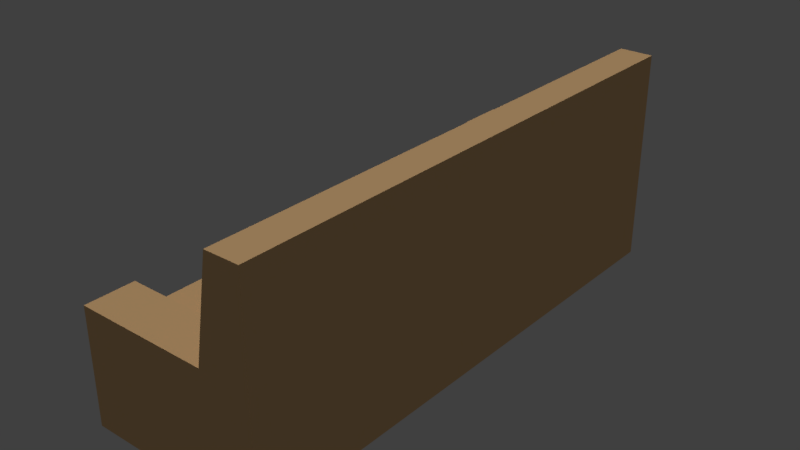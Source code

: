 # Source: couch_01_mockup.blend  (saved by Blender 2.78.0; exported with 4.5.12 LTS)
import bpy
from mathutils import Matrix  # noqa: F401  (used for matrix-valued properties, if any)

bpy.ops.wm.read_factory_settings(use_empty=True)
scene = bpy.context.scene
scene.name = 'Scene'

# ---- collections
col_collection_1 = bpy.data.collections.new('Collection 1'); scene.collection.children.link(col_collection_1)

# ---- materials (node trees are filled in below, after node groups)
mat_chair_02_material = bpy.data.materials.new('chair_02_material')
mat_chair_02_material.alpha_threshold = 0.0
mat_chair_02_material.use_transparent_shadow = False
mat_chair_02_material.diffuse_color = (0.8, 0.5048, 0.2438, 1.0)
mat_chair_02_material.roughness = 0.5
mat_chair_02_material.specular_intensity = 0.0

# ---- material node trees

# ---- world
world_world = bpy.data.worlds.new('World'); scene.world = world_world
world_world.color = (0.05088, 0.05088, 0.05088)
world_world.use_sun_shadow = False
world_world.sun_shadow_jitter_overblur = 0.0
world_world.cycles.sampling_method = 'MANUAL'

# ---- lights
light_hemi_001 = bpy.data.lights.new('Hemi.001', 'SUN')
light_hemi_001.transmission_factor = 0.0
light_hemi_001.angle = 0.1993
light_hemi_001.energy = 0.5
light_hemi_001.shadow_buffer_clip_start = 0.5
light_hemi_001.shadow_soft_size = 0.1
light_hemi_001.shadow_cascade_max_distance = 1000.0
light_hemi = bpy.data.lights.new('Hemi', 'SUN')
light_hemi.transmission_factor = 0.0
light_hemi.angle = 0.1993
light_hemi.energy = 1.0
light_hemi.shadow_buffer_clip_start = 0.5
light_hemi.shadow_soft_size = 0.1
light_hemi.shadow_cascade_max_distance = 1000.0

# ---- meshes
me_plane = bpy.data.meshes.new('Plane')
me_plane.from_pydata([(-0.3255, -1.066, 0.343), (0.3982, -1.066, 0.343), (-0.3255, 1.066, 0.343), (0.3982, 1.066, 0.343), (-0.2286, -1.066, 0.343), (0.1559, -1.066, 0.343), (0.1559, 1.066, 0.343), (-0.2286, 1.066, 0.343), (-0.3255, 0.8724, 0.343), (-0.3255, -0.8724, 0.343), (0.3982, -0.8724, 0.343), (0.3982, 0.8724, 0.343), (-0.2286, -0.8724, 0.343), (-0.2286, 0.8724, 0.343), (0.1559, -0.8724, 0.343), (0.1559, 0.8724, 0.343), (-0.3255, -1.066, 2.167e-08), (0.1559, 0.8724, 2.167e-08), (-0.3255, 0.8724, 2.167e-08), (0.1559, -0.8724, 2.167e-08), (-0.2286, 0.8724, 2.167e-08), (-0.2286, 1.066, 2.167e-08), (0.1559, 1.066, 2.167e-08), (-0.2286, -0.8724, 2.167e-08), (0.1559, -1.066, 2.167e-08), (-0.2286, -1.066, 2.167e-08), (0.3982, 0.8724, 2.167e-08), (0.3982, 1.066, 2.167e-08), (-0.3255, 1.066, 2.167e-08), (0.3982, -0.8724, 2.167e-08), (-0.3255, -0.8724, 2.167e-08), (0.3982, -1.066, 2.167e-08), (0.2656, -1.066, 0.8508), (0.3982, -1.066, 0.8508), (0.3982, 0.8724, 0.8508), (0.3982, 1.066, 0.8508), (0.2656, 1.066, 0.8508), (0.2656, 0.8724, 0.8508), (0.3982, -0.8724, 0.8508), (0.2656, -0.8724, 0.8508), (0.3982, -1.066, 0.4521), (0.3982, -0.8724, 0.4521), (0.3982, 0.8724, 0.4521), (0.3982, 1.066, 0.4521), (-0.3255, -0.8724, 0.4521), (-0.3255, -1.066, 0.4521), (-0.2286, -1.066, 0.4521), (0.1985, -1.066, 0.4521), (-0.2286, -0.8724, 0.4521), (0.1985, -0.8724, 0.4521), (-0.2286, 1.066, 0.4521), (-0.3255, 1.066, 0.4521), (0.1985, 1.066, 0.4521), (-0.2286, 0.8724, 0.4521), (0.1985, 0.8724, 0.4521), (-0.3255, 0.8724, 0.4521)], [], [(21, 28, 2, 7), (24, 31, 1, 5), (26, 27, 3, 11), (30, 16, 0, 9), (16, 25, 4, 0), (25, 24, 5, 4), (27, 22, 6, 3), (22, 21, 7, 6), (2, 8, 55, 51), (6, 7, 50, 52), (14, 12, 48, 49), (12, 14, 15, 13), (12, 9, 44, 48), (9, 12, 13, 8), (28, 18, 8, 2), (18, 30, 9, 8), (31, 29, 10, 1), (29, 26, 11, 10), (54, 49, 39, 37), (47, 40, 33, 32), (27, 26, 17, 22), (24, 19, 29, 31), (19, 17, 26, 29), (30, 18, 20, 23), (16, 30, 23, 25), (23, 20, 17, 19), (25, 23, 19, 24), (20, 21, 22, 17), (18, 28, 21, 20), (39, 38, 34, 37), (32, 33, 38, 39), (35, 36, 37, 34), (40, 41, 38, 33), (41, 42, 34, 38), (42, 43, 35, 34), (43, 52, 36, 35), (49, 47, 32, 39), (15, 14, 49, 54), (5, 1, 40, 47), (1, 10, 41, 40), (10, 11, 42, 41), (11, 3, 43, 42), (3, 6, 52, 43), (53, 54, 52, 50), (55, 53, 50, 51), (46, 47, 49, 48), (45, 46, 48, 44), (4, 5, 47, 46), (9, 0, 45, 44), (0, 4, 46, 45), (8, 13, 53, 55), (13, 15, 54, 53), (7, 2, 51, 50), (52, 54, 37, 36)])
_uv = me_plane.uv_layers.new(name='UVMap')
_uv.uv.foreach_set('vector', [0.03073, 1.0, 2.834e-08, 1.0, 0.0, 0.885, 0.03073, 0.885, 0.3063, 1.0, 0.2294, 1.0, 0.2294, 0.885, 0.3063, 0.885, 1.259e-09, 0.06498, 0.0, 3.996e-08, 0.1087, 3.996e-08, 0.1087, 0.06498, 0.8054, 0.6498, 0.8054, 0.7148, 0.6971, 0.7148, 0.6971, 0.6498, 0.4589, 1.0, 0.4281, 1.0, 0.4281, 0.885, 0.4589, 0.885, 0.4281, 1.0, 0.3063, 1.0, 0.3063, 0.885, 0.4281, 0.885, 0.2294, 1.0, 0.1526, 1.0, 0.1526, 0.885, 0.2294, 0.885, 0.1526, 1.0, 0.03073, 1.0, 0.03073, 0.885, 0.1526, 0.885, 0.6971, 0.0, 0.6971, 0.06498, 0.6627, 0.06498, 0.6627, 0.0, 0.1526, 0.885, 0.03073, 0.885, 0.03073, 0.8485, 0.1661, 0.8485, 0.8399, 0.5991, 0.8399, 0.728, 0.8054, 0.728, 0.8054, 0.5849, 0.8361, 0.0, 0.958, 1.998e-08, 0.958, 0.5849, 0.8361, 0.5849, 0.8399, 0.728, 0.8399, 0.7605, 0.8054, 0.7605, 0.8054, 0.728, 0.8054, 0.0, 0.8361, 0.0, 0.8361, 0.5849, 0.8054, 0.5849, 0.8054, 0.0, 0.8054, 0.06498, 0.6971, 0.06498, 0.6971, 0.0, 0.8054, 0.06498, 0.8054, 0.6498, 0.6971, 0.6498, 0.6971, 0.06498, 2.33e-08, 0.7148, 2.204e-08, 0.6498, 0.1087, 0.6498, 0.1087, 0.7148, 2.204e-08, 0.6498, 1.259e-09, 0.06498, 0.1087, 0.06498, 0.1087, 0.6498, 0.627, 0.06498, 0.627, 0.6498, 0.4991, 0.6498, 0.4991, 0.06498, 0.2928, 0.8485, 0.2294, 0.8485, 0.2294, 0.7148, 0.2715, 0.7148, 0.4991, 3.996e-08, 0.4991, 0.06498, 0.4223, 0.06498, 0.4223, 0.0, 0.4223, 0.7148, 0.4223, 0.6498, 0.4991, 0.6498, 0.4991, 0.7148, 0.4223, 0.6498, 0.4223, 0.06498, 0.4991, 0.06498, 0.4991, 0.6498, 0.2697, 0.6498, 0.2697, 0.06498, 0.3004, 0.06498, 0.3004, 0.6498, 0.2697, 0.7148, 0.2697, 0.6498, 0.3004, 0.6498, 0.3004, 0.7148, 0.3004, 0.6498, 0.3004, 0.06498, 0.4223, 0.06498, 0.4223, 0.6498, 0.3004, 0.7148, 0.3004, 0.6498, 0.4223, 0.6498, 0.4223, 0.7148, 0.3004, 0.06498, 0.3004, 0.0, 0.4223, 0.0, 0.4223, 0.06498, 0.2697, 0.06498, 0.2697, 0.0, 0.3004, 0.0, 0.3004, 0.06498, 1.0, 0.6498, 0.958, 0.6498, 0.958, 0.06498, 1.0, 0.06498, 1.0, 0.7148, 0.958, 0.7148, 0.958, 0.6498, 1.0, 0.6498, 0.958, 0.0, 1.0, 0.0, 1.0, 0.06498, 0.958, 0.06498, 0.1433, 0.7148, 0.1433, 0.6498, 0.2697, 0.6498, 0.2697, 0.7148, 0.1433, 0.6498, 0.1433, 0.06498, 0.2697, 0.06498, 0.2697, 0.6498, 0.1433, 0.06498, 0.1433, 3.996e-08, 0.2697, 0.0, 0.2697, 0.06498, 0.2294, 0.8485, 0.1661, 0.8485, 0.1874, 0.7148, 0.2294, 0.7148, 0.627, 0.6498, 0.627, 0.7148, 0.4991, 0.7148, 0.4991, 0.6498, 0.6627, 0.06498, 0.6627, 0.6498, 0.627, 0.6498, 0.627, 0.06498, 0.3063, 0.885, 0.2294, 0.885, 0.2294, 0.8485, 0.2928, 0.8485, 0.1087, 0.7148, 0.1087, 0.6498, 0.1433, 0.6498, 0.1433, 0.7148, 0.1087, 0.6498, 0.1087, 0.06498, 0.1433, 0.06498, 0.1433, 0.6498, 0.1087, 0.06498, 0.1087, 3.996e-08, 0.1433, 3.996e-08, 0.1433, 0.06498, 0.2294, 0.885, 0.1526, 0.885, 0.1661, 0.8485, 0.2294, 0.8485, 0.5203, 0.7473, 0.5203, 0.8905, 0.4589, 0.8905, 0.4589, 0.7473, 0.5203, 0.7148, 0.5203, 0.7473, 0.4589, 0.7473, 0.4589, 0.7148, 0.5818, 0.7473, 0.5818, 0.8905, 0.5203, 0.8905, 0.5203, 0.7473, 0.5818, 0.7148, 0.5818, 0.7473, 0.5203, 0.7473, 0.5203, 0.7148, 0.4281, 0.885, 0.3063, 0.885, 0.2928, 0.8485, 0.4281, 0.8485, 0.6971, 0.6498, 0.6971, 0.7148, 0.6627, 0.7148, 0.6627, 0.6498, 0.4589, 0.885, 0.4281, 0.885, 0.4281, 0.8485, 0.4589, 0.8485, 0.5818, 0.8905, 0.5818, 0.858, 0.6163, 0.858, 0.6163, 0.8905, 0.5818, 0.858, 0.5818, 0.7291, 0.6163, 0.7148, 0.6163, 0.858, 0.03073, 0.885, 0.0, 0.885, 0.0, 0.8485, 0.03073, 0.8485, 0.627, 0.0, 0.627, 0.06498, 0.4991, 0.06498, 0.4991, 7.991e-08])
me_plane.materials.append(mat_chair_02_material)
me_plane.use_remesh_preserve_volume = False
me_plane.use_remesh_preserve_attributes = False
me_plane.use_mirror_vertex_groups = False
me_plane.update()

# ---- objects
ob_plane = bpy.data.objects.new('Plane', me_plane)
ob_bottom_light = bpy.data.objects.new('bottom_light', light_hemi_001)
ob_top_height = bpy.data.objects.new('top_height', light_hemi)

# ---- transforms, parenting, visibility, modifiers, constraints
ob_plane.location = (0.0, 0.0, 0.0)
ob_plane.lineart.crease_threshold = 0.0
ob_bottom_light.location = (0.0, 0.0, -100.0)
ob_bottom_light.rotation_euler = (0.0, 3.142, 0.0)
ob_bottom_light.hide_viewport = True
ob_bottom_light.hide_select = True
ob_bottom_light.lineart.crease_threshold = 0.0
ob_top_height.location = (0.0, 0.0, 100.0)
ob_top_height.hide_viewport = True
ob_top_height.hide_select = True
ob_top_height.lineart.crease_threshold = 0.0

# ---- collection membership
col_collection_1.objects.link(ob_plane)
col_collection_1.objects.link(ob_bottom_light)
col_collection_1.objects.link(ob_top_height)

# ---- scene / render settings (as saved in the file)
scene.frame_start = 1; scene.frame_end = 250; scene.frame_set(1)
scene.render.engine = 'BLENDER_EEVEE_NEXT'
scene.render.resolution_percentage = 50
scene.render.dither_intensity = 0.0
scene.cycles.use_denoising = False
scene.cycles.samples = 128
scene.cycles.sampling_pattern = 'TABULATED_SOBOL'
scene.cycles.light_sampling_threshold = 0.0
scene.cycles.use_adaptive_sampling = False
scene.cycles.use_light_tree = False
scene.cycles.blur_glossy = 0.0
scene.cycles.sample_clamp_indirect = 0.0
scene.view_settings.view_transform = 'Standard'
bpy.context.view_layer.update()

# ---- added for rendering (the .blend has no active camera): camera
cam_auto = bpy.data.cameras.new('AutoCamera')
cam_auto.lens = 50.0
cam_auto.sensor_width = 36.0
cam_auto.clip_end = 1000.0
ob_auto_camera = bpy.data.objects.new('AutoCamera', cam_auto)
scene.collection.objects.link(ob_auto_camera)
ob_auto_camera.location = (2.26376, -2.67289, 2.20734)
ob_auto_camera.rotation_euler = (1.09748, -7.21219e-08, 0.694738)
scene.camera = ob_auto_camera
bpy.context.view_layer.update()
